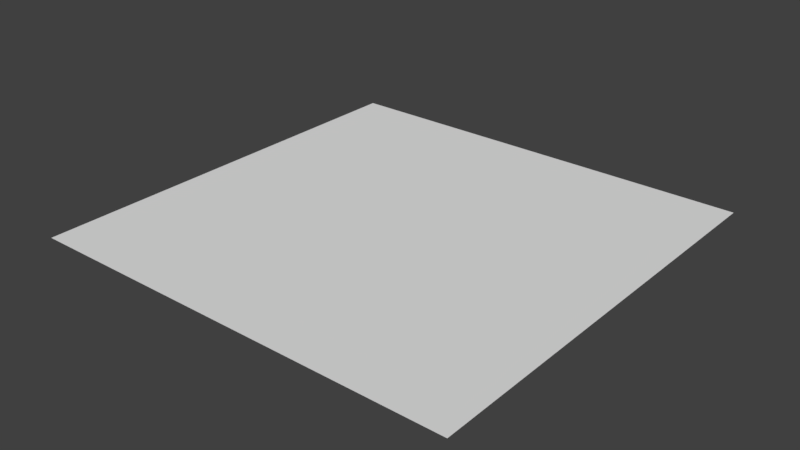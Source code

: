# Source: lowPolyWater.blend  (saved by Blender 2.77.0; exported with 4.5.12 LTS)
import bpy
from mathutils import Matrix  # noqa: F401  (used for matrix-valued properties, if any)

bpy.ops.wm.read_factory_settings(use_empty=True)
scene = bpy.context.scene
scene.name = 'Scene'

# ---- collections
col_collection_1 = bpy.data.collections.new('Collection 1'); scene.collection.children.link(col_collection_1)

# ---- world
world_world = bpy.data.worlds.new('World'); scene.world = world_world
world_world.color = (0.05088, 0.05088, 0.05088)
world_world.use_sun_shadow = False
world_world.sun_shadow_jitter_overblur = 0.0
world_world.cycles.sampling_method = 'MANUAL'

# ---- meshes
me_plane = bpy.data.meshes.new('Plane')
me_plane.from_pydata([(-6.981, -6.704, 0.0), (6.981, -6.704, 0.0), (-6.981, 6.981, 0.0), (6.981, 6.981, 0.0), (-5.43, -6.704, 0.0), (-3.878, -6.704, 0.0), (-2.327, -6.704, 0.0), (-0.7757, -6.704, 0.0), (0.7757, -6.704, 0.0), (2.327, -6.704, 0.0), (3.878, -6.704, 0.0), (5.43, -6.704, 0.0), (5.43, 6.981, 0.0), (3.878, 6.981, 0.0), (2.327, 6.981, 0.0), (0.7757, 6.981, 0.0), (-0.7757, 6.981, 0.0), (-2.327, 6.981, 0.0), (-3.878, 6.981, 0.0), (-5.43, 6.981, 0.0), (-4.654, 6.981, 0.0), (-3.103, 6.981, 0.0), (-1.551, 6.981, 0.0), (-5.96e-08, 6.981, 0.0), (1.551, 6.981, 0.0), (3.103, 6.981, 0.0), (4.654, 6.981, 0.0), (6.205, 6.981, 0.0), (4.654, -6.704, 0.0), (3.103, -6.704, 0.0), (1.551, -6.704, 0.0), (5.96e-08, -6.704, 0.0), (-1.551, -6.704, 0.0), (-3.103, -6.704, 0.0), (-4.654, -6.704, 0.0), (-6.205, -6.704, 0.0), (-6.205, 6.981, 0.0), (6.205, -6.704, 0.0)], [], [(17, 21, 33, 6), (29, 25, 14, 9), (34, 20, 19, 4), (35, 36, 2, 0), (32, 22, 17, 6), (18, 20, 34, 5), (19, 36, 35, 4), (33, 21, 18, 5), (16, 22, 32, 7), (30, 24, 15, 8), (31, 23, 16, 7), (14, 24, 30, 9), (28, 26, 13, 10), (15, 23, 31, 8), (12, 26, 28, 11), (3, 27, 37, 1), (13, 25, 29, 10), (37, 27, 12, 11)])
_uv = me_plane.uv_layers.new(name='UVMap')
_uv.uv.foreach_set('vector', [0.1519, 0.5885, 0.1519, 0.5888, 0.1476, 0.5888, 0.1476, 0.5885, 0.1476, 0.5869, 0.1519, 0.5869, 0.1519, 0.5871, 0.1476, 0.5871, 0.1476, 0.5892, 0.1519, 0.5892, 0.1519, 0.5895, 0.1476, 0.5895, 0.1476, 0.5897, 0.1519, 0.5897, 0.1519, 0.5899, 0.1476, 0.5899, 0.1476, 0.5883, 0.1519, 0.5883, 0.1519, 0.5885, 0.1476, 0.5885, 0.1519, 0.589, 0.1519, 0.5892, 0.1476, 0.5892, 0.1476, 0.589, 0.1519, 0.5895, 0.1519, 0.5897, 0.1476, 0.5897, 0.1476, 0.5895, 0.1476, 0.5888, 0.1519, 0.5888, 0.1519, 0.589, 0.1476, 0.589, 0.1519, 0.588, 0.1519, 0.5883, 0.1476, 0.5883, 0.1476, 0.588, 0.1476, 0.5873, 0.1519, 0.5873, 0.1519, 0.5876, 0.1476, 0.5876, 0.1476, 0.5878, 0.1519, 0.5878, 0.1519, 0.588, 0.1476, 0.588, 0.1519, 0.5871, 0.1519, 0.5873, 0.1476, 0.5873, 0.1476, 0.5871, 0.1476, 0.5864, 0.1519, 0.5864, 0.1519, 0.5866, 0.1476, 0.5866, 0.1519, 0.5876, 0.1519, 0.5878, 0.1476, 0.5878, 0.1476, 0.5876, 0.1519, 0.5861, 0.1519, 0.5864, 0.1476, 0.5864, 0.1476, 0.5861, 0.1519, 0.5857, 0.1519, 0.5859, 0.1476, 0.5859, 0.1476, 0.5857, 0.1519, 0.5866, 0.1519, 0.5869, 0.1476, 0.5869, 0.1476, 0.5866, 0.1476, 0.5859, 0.1519, 0.5859, 0.1519, 0.5861, 0.1476, 0.5861])
me_plane.use_remesh_preserve_volume = False
me_plane.use_remesh_preserve_attributes = False
me_plane.use_mirror_vertex_groups = False
me_plane.update()

# ---- objects
ob_lowpolywater = bpy.data.objects.new('lowPolyWater', me_plane)

# ---- transforms, parenting, visibility, modifiers, constraints
ob_lowpolywater.location = (0.0, 0.0, 0.0)
ob_lowpolywater.lineart.crease_threshold = 0.0

# ---- collection membership
col_collection_1.objects.link(ob_lowpolywater)

# ---- scene / render settings (as saved in the file)
scene.frame_start = 1; scene.frame_end = 250; scene.frame_set(1)
scene.render.engine = 'CYCLES'
scene.render.resolution_percentage = 50
scene.render.dither_intensity = 0.0
scene.cycles.use_denoising = False
scene.cycles.samples = 128
scene.cycles.sampling_pattern = 'TABULATED_SOBOL'
scene.cycles.light_sampling_threshold = 0.0
scene.cycles.use_adaptive_sampling = False
scene.cycles.use_light_tree = False
scene.cycles.blur_glossy = 0.0
scene.cycles.sample_clamp_indirect = 0.0
scene.view_settings.view_transform = 'Standard'
bpy.context.view_layer.update()

# ---- added for rendering (the .blend has no active camera and no usable light): camera, sun
cam_auto = bpy.data.cameras.new('AutoCamera')
cam_auto.lens = 50.0
cam_auto.sensor_width = 36.0
cam_auto.clip_end = 1000.0
ob_auto_camera = bpy.data.objects.new('AutoCamera', cam_auto)
scene.collection.objects.link(ob_auto_camera)
ob_auto_camera.location = (18.0883, -21.5673, 14.4707)
ob_auto_camera.rotation_euler = (1.09748, -7.21219e-08, 0.694738)
scene.camera = ob_auto_camera
light_auto_sun = bpy.data.lights.new('AutoSun', 'SUN')
light_auto_sun.energy = 3.0
light_auto_sun.angle = 0.0523599
ob_auto_sun = bpy.data.objects.new('AutoSun', light_auto_sun)
scene.collection.objects.link(ob_auto_sun)
ob_auto_sun.rotation_euler = (0.872665, 0.174533, 0.523599)
bpy.context.view_layer.update()

